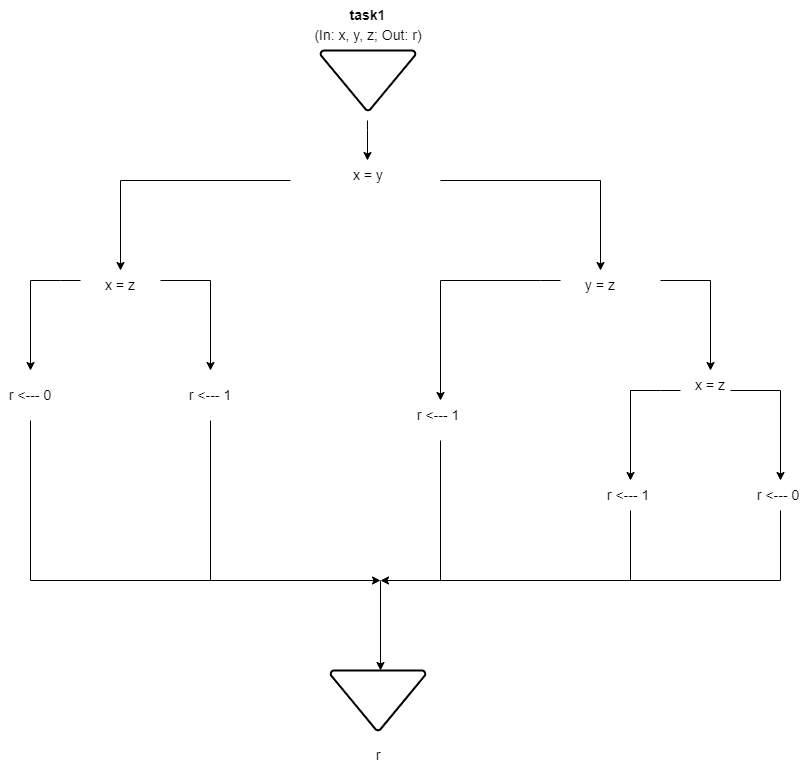

The diagram above was exported from draw.io. Its source (the exported page's mxGraphModel, read from the mxfile embedded in the PNG):
<mxGraphModel dx="1038" dy="1639" grid="1" gridSize="10" guides="0" tooltips="1" connect="1" arrows="1" fold="1" page="1" pageScale="1" pageWidth="850" pageHeight="1100" math="0" shadow="0">
  <root>
    <mxCell id="0" />
    <mxCell id="1" parent="0" />
    <mxCell id="BSzYdIWY0whPlrhNu97V-1" value="" style="strokeWidth=2;html=1;shape=mxgraph.flowchart.merge_or_storage;whiteSpace=wrap;" parent="1" vertex="1">
      <mxGeometry x="359.99" y="-10" width="95" height="60" as="geometry" />
    </mxCell>
    <mxCell id="cr-V4xc5Zni0Ko0R35pA-1" value="" style="endArrow=classic;html=1;rounded=0;" parent="1" edge="1">
      <mxGeometry width="50" height="50" relative="1" as="geometry">
        <mxPoint x="330" y="120" as="sourcePoint" />
        <mxPoint x="160" y="210" as="targetPoint" />
        <Array as="points">
          <mxPoint x="160" y="120" />
        </Array>
      </mxGeometry>
    </mxCell>
    <mxCell id="cr-V4xc5Zni0Ko0R35pA-2" value="" style="endArrow=classic;html=1;rounded=0;entryX=0.5;entryY=0;entryDx=0;entryDy=0;" parent="1" target="cr-V4xc5Zni0Ko0R35pA-38" edge="1">
      <mxGeometry width="50" height="50" relative="1" as="geometry">
        <mxPoint x="480" y="120" as="sourcePoint" />
        <mxPoint x="660" y="210" as="targetPoint" />
        <Array as="points">
          <mxPoint x="640" y="120" />
        </Array>
      </mxGeometry>
    </mxCell>
    <mxCell id="cr-V4xc5Zni0Ko0R35pA-3" value="" style="endArrow=classic;html=1;rounded=0;" parent="1" edge="1">
      <mxGeometry width="50" height="50" relative="1" as="geometry">
        <mxPoint x="120" y="220" as="sourcePoint" />
        <mxPoint x="70" y="310" as="targetPoint" />
        <Array as="points">
          <mxPoint x="100" y="220" />
          <mxPoint x="70" y="220" />
        </Array>
      </mxGeometry>
    </mxCell>
    <mxCell id="cr-V4xc5Zni0Ko0R35pA-4" value="" style="endArrow=classic;html=1;rounded=0;" parent="1" edge="1">
      <mxGeometry width="50" height="50" relative="1" as="geometry">
        <mxPoint x="200" y="220" as="sourcePoint" />
        <mxPoint x="250" y="310" as="targetPoint" />
        <Array as="points">
          <mxPoint x="250" y="220" />
        </Array>
      </mxGeometry>
    </mxCell>
    <mxCell id="cr-V4xc5Zni0Ko0R35pA-6" value="" style="endArrow=classic;html=1;rounded=0;" parent="1" edge="1">
      <mxGeometry width="50" height="50" relative="1" as="geometry">
        <mxPoint x="700" y="220" as="sourcePoint" />
        <mxPoint x="750" y="310" as="targetPoint" />
        <Array as="points">
          <mxPoint x="750" y="220" />
        </Array>
      </mxGeometry>
    </mxCell>
    <mxCell id="cr-V4xc5Zni0Ko0R35pA-8" value="" style="endArrow=classic;html=1;rounded=0;" parent="1" edge="1">
      <mxGeometry width="50" height="50" relative="1" as="geometry">
        <mxPoint x="720" y="330" as="sourcePoint" />
        <mxPoint x="670" y="420" as="targetPoint" />
        <Array as="points">
          <mxPoint x="700" y="330" />
          <mxPoint x="670" y="330" />
        </Array>
      </mxGeometry>
    </mxCell>
    <mxCell id="cr-V4xc5Zni0Ko0R35pA-9" value="" style="endArrow=classic;html=1;rounded=0;" parent="1" edge="1">
      <mxGeometry width="50" height="50" relative="1" as="geometry">
        <mxPoint x="770" y="330" as="sourcePoint" />
        <mxPoint x="820" y="420" as="targetPoint" />
        <Array as="points">
          <mxPoint x="820" y="330" />
        </Array>
      </mxGeometry>
    </mxCell>
    <mxCell id="cr-V4xc5Zni0Ko0R35pA-17" value="" style="endArrow=classic;html=1;rounded=0;" parent="1" edge="1">
      <mxGeometry width="50" height="50" relative="1" as="geometry">
        <mxPoint x="70" y="520" as="sourcePoint" />
        <mxPoint x="420" y="520" as="targetPoint" />
      </mxGeometry>
    </mxCell>
    <mxCell id="cr-V4xc5Zni0Ko0R35pA-18" value="" style="endArrow=classic;html=1;rounded=0;" parent="1" edge="1">
      <mxGeometry width="50" height="50" relative="1" as="geometry">
        <mxPoint x="820" y="520" as="sourcePoint" />
        <mxPoint x="420" y="520" as="targetPoint" />
      </mxGeometry>
    </mxCell>
    <mxCell id="cr-V4xc5Zni0Ko0R35pA-19" value="" style="endArrow=classic;html=1;rounded=0;" parent="1" edge="1">
      <mxGeometry width="50" height="50" relative="1" as="geometry">
        <mxPoint x="420" y="520" as="sourcePoint" />
        <mxPoint x="420" y="610" as="targetPoint" />
      </mxGeometry>
    </mxCell>
    <mxCell id="cr-V4xc5Zni0Ko0R35pA-20" value="" style="strokeWidth=2;html=1;shape=mxgraph.flowchart.merge_or_storage;whiteSpace=wrap;" parent="1" vertex="1">
      <mxGeometry x="370" y="610" width="95" height="60" as="geometry" />
    </mxCell>
    <mxCell id="cr-V4xc5Zni0Ko0R35pA-21" value="" style="endArrow=none;html=1;rounded=0;" parent="1" edge="1">
      <mxGeometry width="50" height="50" relative="1" as="geometry">
        <mxPoint x="70" y="520" as="sourcePoint" />
        <mxPoint x="70" y="360" as="targetPoint" />
      </mxGeometry>
    </mxCell>
    <mxCell id="cr-V4xc5Zni0Ko0R35pA-22" value="" style="endArrow=none;html=1;rounded=0;" parent="1" edge="1">
      <mxGeometry width="50" height="50" relative="1" as="geometry">
        <mxPoint x="250" y="520" as="sourcePoint" />
        <mxPoint x="250" y="360" as="targetPoint" />
      </mxGeometry>
    </mxCell>
    <mxCell id="cr-V4xc5Zni0Ko0R35pA-25" value="" style="endArrow=none;html=1;rounded=0;" parent="1" edge="1">
      <mxGeometry width="50" height="50" relative="1" as="geometry">
        <mxPoint x="670" y="450" as="sourcePoint" />
        <mxPoint x="670" y="520" as="targetPoint" />
      </mxGeometry>
    </mxCell>
    <mxCell id="cr-V4xc5Zni0Ko0R35pA-26" value="" style="endArrow=none;html=1;rounded=0;" parent="1" edge="1">
      <mxGeometry width="50" height="50" relative="1" as="geometry">
        <mxPoint x="820" y="450" as="sourcePoint" />
        <mxPoint x="820" y="520" as="targetPoint" />
      </mxGeometry>
    </mxCell>
    <mxCell id="cr-V4xc5Zni0Ko0R35pA-27" value="&lt;font style=&quot;font-size: 14px;&quot;&gt;&lt;b&gt;task1&lt;/b&gt;&lt;/font&gt;" style="text;html=1;strokeColor=none;fillColor=none;align=center;verticalAlign=middle;whiteSpace=wrap;rounded=0;" parent="1" vertex="1">
      <mxGeometry x="381.25" y="-60" width="52.5" height="30" as="geometry" />
    </mxCell>
    <mxCell id="cr-V4xc5Zni0Ko0R35pA-28" value="(In: x, y, z; Out: r)" style="text;html=1;strokeColor=none;fillColor=none;align=center;verticalAlign=middle;whiteSpace=wrap;rounded=0;fontSize=14;" parent="1" vertex="1">
      <mxGeometry x="345.62" y="-40" width="123.75" height="30" as="geometry" />
    </mxCell>
    <mxCell id="cr-V4xc5Zni0Ko0R35pA-29" value="r" style="text;html=1;strokeColor=none;fillColor=none;align=center;verticalAlign=middle;whiteSpace=wrap;rounded=0;fontSize=14;" parent="1" vertex="1">
      <mxGeometry x="387.5" y="680" width="60" height="30" as="geometry" />
    </mxCell>
    <mxCell id="cr-V4xc5Zni0Ko0R35pA-34" value="" style="endArrow=classic;html=1;rounded=0;fontSize=14;" parent="1" edge="1">
      <mxGeometry width="50" height="50" relative="1" as="geometry">
        <mxPoint x="406.99" y="60" as="sourcePoint" />
        <mxPoint x="406.99" y="100" as="targetPoint" />
        <Array as="points">
          <mxPoint x="406.99" y="70" />
        </Array>
      </mxGeometry>
    </mxCell>
    <mxCell id="cr-V4xc5Zni0Ko0R35pA-35" value="x = y" style="text;html=1;strokeColor=none;fillColor=none;align=center;verticalAlign=middle;whiteSpace=wrap;rounded=0;fontSize=14;" parent="1" vertex="1">
      <mxGeometry x="377.5" y="100" width="60" height="30" as="geometry" />
    </mxCell>
    <mxCell id="cr-V4xc5Zni0Ko0R35pA-37" value="x = z" style="text;html=1;strokeColor=none;fillColor=none;align=center;verticalAlign=middle;whiteSpace=wrap;rounded=0;fontSize=14;" parent="1" vertex="1">
      <mxGeometry x="130" y="210" width="60" height="30" as="geometry" />
    </mxCell>
    <mxCell id="cr-V4xc5Zni0Ko0R35pA-38" value="y = z" style="text;html=1;strokeColor=none;fillColor=none;align=center;verticalAlign=middle;whiteSpace=wrap;rounded=0;fontSize=14;" parent="1" vertex="1">
      <mxGeometry x="610" y="210" width="60" height="30" as="geometry" />
    </mxCell>
    <mxCell id="cr-V4xc5Zni0Ko0R35pA-40" value="x = z" style="text;html=1;strokeColor=none;fillColor=none;align=center;verticalAlign=middle;whiteSpace=wrap;rounded=0;fontSize=14;" parent="1" vertex="1">
      <mxGeometry x="720" y="310" width="60" height="30" as="geometry" />
    </mxCell>
    <mxCell id="cr-V4xc5Zni0Ko0R35pA-41" value="" style="endArrow=none;html=1;rounded=0;fontSize=14;" parent="1" edge="1">
      <mxGeometry width="50" height="50" relative="1" as="geometry">
        <mxPoint x="480" y="380" as="sourcePoint" />
        <mxPoint x="480" y="520" as="targetPoint" />
        <Array as="points" />
      </mxGeometry>
    </mxCell>
    <mxCell id="cr-V4xc5Zni0Ko0R35pA-42" value="" style="endArrow=classic;html=1;rounded=0;" parent="1" edge="1">
      <mxGeometry width="50" height="50" relative="1" as="geometry">
        <mxPoint x="600" y="220" as="sourcePoint" />
        <mxPoint x="480" y="340" as="targetPoint" />
        <Array as="points">
          <mxPoint x="580" y="220" />
          <mxPoint x="480" y="220" />
        </Array>
      </mxGeometry>
    </mxCell>
    <mxCell id="cr-V4xc5Zni0Ko0R35pA-43" value="r &amp;lt;--- 0" style="text;html=1;strokeColor=none;fillColor=none;align=center;verticalAlign=middle;whiteSpace=wrap;rounded=0;fontSize=14;" parent="1" vertex="1">
      <mxGeometry x="40" y="320" width="60" height="30" as="geometry" />
    </mxCell>
    <mxCell id="cr-V4xc5Zni0Ko0R35pA-44" value="r &amp;lt;--- 1" style="text;html=1;strokeColor=none;fillColor=none;align=center;verticalAlign=middle;whiteSpace=wrap;rounded=0;fontSize=14;" parent="1" vertex="1">
      <mxGeometry x="220" y="320" width="60" height="30" as="geometry" />
    </mxCell>
    <mxCell id="cr-V4xc5Zni0Ko0R35pA-46" value="r &amp;lt;--- 1&amp;nbsp;" style="text;html=1;strokeColor=none;fillColor=none;align=center;verticalAlign=middle;whiteSpace=wrap;rounded=0;fontSize=14;" parent="1" vertex="1">
      <mxGeometry x="450" y="340" width="60" height="30" as="geometry" />
    </mxCell>
    <mxCell id="cr-V4xc5Zni0Ko0R35pA-47" value="r &amp;lt;--- 1&amp;nbsp;" style="text;html=1;strokeColor=none;fillColor=none;align=center;verticalAlign=middle;whiteSpace=wrap;rounded=0;fontSize=14;" parent="1" vertex="1">
      <mxGeometry x="640" y="420" width="60" height="30" as="geometry" />
    </mxCell>
    <mxCell id="cr-V4xc5Zni0Ko0R35pA-48" value="r &amp;lt;--- 0&amp;nbsp;" style="text;html=1;strokeColor=none;fillColor=none;align=center;verticalAlign=middle;whiteSpace=wrap;rounded=0;fontSize=14;" parent="1" vertex="1">
      <mxGeometry x="790" y="420" width="60" height="30" as="geometry" />
    </mxCell>
  </root>
</mxGraphModel>